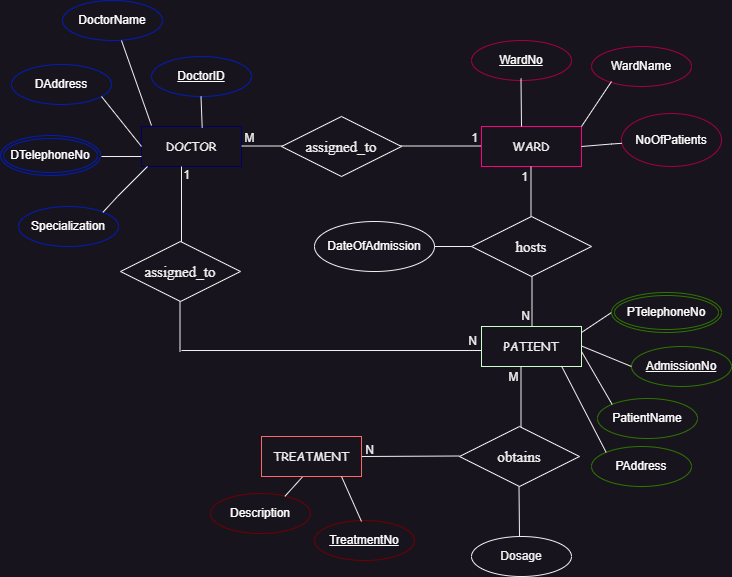

The diagram above was exported from draw.io. Its source (the exported page's mxGraphModel, read from the mxfile embedded in the PNG):
<mxGraphModel dx="794" dy="438" grid="1" gridSize="10" guides="1" tooltips="1" connect="1" arrows="1" fold="1" page="1" pageScale="1" pageWidth="850" pageHeight="1100" math="0" shadow="0">
  <root>
    <mxCell id="0" />
    <mxCell id="1" parent="0" />
    <mxCell id="aj40O7lCZDN8r2DWZVld-61" value="" style="endArrow=none;html=1;rounded=0;" edge="1" parent="1">
      <mxGeometry relative="1" as="geometry">
        <mxPoint x="188.5" y="310" as="sourcePoint" />
        <mxPoint x="188.5" y="385" as="targetPoint" />
      </mxGeometry>
    </mxCell>
    <mxCell id="aj40O7lCZDN8r2DWZVld-1" value="&lt;font face=&quot;Comic Sans MS&quot;&gt;DOCTOR&lt;/font&gt;" style="whiteSpace=wrap;html=1;align=center;strokeColor=#000066;" vertex="1" parent="1">
      <mxGeometry x="150" y="160" width="100" height="40" as="geometry" />
    </mxCell>
    <mxCell id="aj40O7lCZDN8r2DWZVld-2" value="DoctorID" style="ellipse;whiteSpace=wrap;html=1;align=center;fontStyle=4;fillColor=none;fontColor=#ffffff;strokeColor=#001DBC;" vertex="1" parent="1">
      <mxGeometry x="160" y="90" width="100" height="40" as="geometry" />
    </mxCell>
    <mxCell id="aj40O7lCZDN8r2DWZVld-3" value="Specialization" style="ellipse;whiteSpace=wrap;html=1;align=center;fillColor=none;fontColor=#ffffff;strokeColor=#001DBC;" vertex="1" parent="1">
      <mxGeometry x="27" y="240" width="100" height="40" as="geometry" />
    </mxCell>
    <mxCell id="aj40O7lCZDN8r2DWZVld-4" value="DoctorName" style="ellipse;whiteSpace=wrap;html=1;align=center;fillColor=none;fontColor=#ffffff;strokeColor=#001DBC;" vertex="1" parent="1">
      <mxGeometry x="71" y="34" width="100" height="40" as="geometry" />
    </mxCell>
    <mxCell id="aj40O7lCZDN8r2DWZVld-5" value="DAddress" style="ellipse;whiteSpace=wrap;html=1;align=center;fillColor=none;fontColor=#ffffff;strokeColor=#001DBC;" vertex="1" parent="1">
      <mxGeometry x="20" y="98" width="100" height="40" as="geometry" />
    </mxCell>
    <mxCell id="aj40O7lCZDN8r2DWZVld-7" value="" style="endArrow=none;html=1;rounded=0;exitX=0.607;exitY=0.033;exitDx=0;exitDy=0;exitPerimeter=0;" edge="1" parent="1" source="aj40O7lCZDN8r2DWZVld-1">
      <mxGeometry relative="1" as="geometry">
        <mxPoint x="209.5" y="190" as="sourcePoint" />
        <mxPoint x="209.5" y="130" as="targetPoint" />
      </mxGeometry>
    </mxCell>
    <mxCell id="aj40O7lCZDN8r2DWZVld-9" value="" style="endArrow=none;html=1;rounded=0;" edge="1" parent="1">
      <mxGeometry relative="1" as="geometry">
        <mxPoint x="130" y="74" as="sourcePoint" />
        <mxPoint x="160" y="159" as="targetPoint" />
      </mxGeometry>
    </mxCell>
    <mxCell id="aj40O7lCZDN8r2DWZVld-10" value="" style="endArrow=none;html=1;rounded=0;entryX=0;entryY=0.5;entryDx=0;entryDy=0;" edge="1" parent="1" target="aj40O7lCZDN8r2DWZVld-1">
      <mxGeometry relative="1" as="geometry">
        <mxPoint x="110" y="130" as="sourcePoint" />
        <mxPoint x="140" y="215" as="targetPoint" />
      </mxGeometry>
    </mxCell>
    <mxCell id="aj40O7lCZDN8r2DWZVld-11" value="" style="endArrow=none;html=1;rounded=0;exitX=1;exitY=0.5;exitDx=0;exitDy=0;" edge="1" parent="1">
      <mxGeometry relative="1" as="geometry">
        <mxPoint x="110" y="190" as="sourcePoint" />
        <mxPoint x="150" y="190" as="targetPoint" />
      </mxGeometry>
    </mxCell>
    <mxCell id="aj40O7lCZDN8r2DWZVld-12" style="edgeStyle=orthogonalEdgeStyle;rounded=0;orthogonalLoop=1;jettySize=auto;html=1;exitX=0.5;exitY=1;exitDx=0;exitDy=0;" edge="1" parent="1" source="aj40O7lCZDN8r2DWZVld-3" target="aj40O7lCZDN8r2DWZVld-3">
      <mxGeometry relative="1" as="geometry" />
    </mxCell>
    <mxCell id="aj40O7lCZDN8r2DWZVld-13" value="" style="endArrow=none;html=1;rounded=0;entryX=1;entryY=0;entryDx=0;entryDy=0;" edge="1" parent="1">
      <mxGeometry relative="1" as="geometry">
        <mxPoint x="156" y="200" as="sourcePoint" />
        <mxPoint x="111.35533905932743" y="245.85786437626894" as="targetPoint" />
        <Array as="points">
          <mxPoint x="126" y="230" />
        </Array>
      </mxGeometry>
    </mxCell>
    <mxCell id="aj40O7lCZDN8r2DWZVld-14" value="" style="endArrow=none;html=1;rounded=0;" edge="1" parent="1">
      <mxGeometry relative="1" as="geometry">
        <mxPoint x="250" y="179.5" as="sourcePoint" />
        <mxPoint x="410" y="179.5" as="targetPoint" />
      </mxGeometry>
    </mxCell>
    <mxCell id="aj40O7lCZDN8r2DWZVld-15" value="M" style="text;html=1;align=center;verticalAlign=middle;resizable=0;points=[];autosize=1;strokeColor=none;fillColor=none;" vertex="1" parent="1">
      <mxGeometry x="243" y="157" width="30" height="30" as="geometry" />
    </mxCell>
    <mxCell id="aj40O7lCZDN8r2DWZVld-16" value="&lt;font style=&quot;font-size: 15px;&quot; face=&quot;Times New Roman&quot;&gt;assigned_to&lt;/font&gt;" style="shape=rhombus;perimeter=rhombusPerimeter;whiteSpace=wrap;html=1;align=center;" vertex="1" parent="1">
      <mxGeometry x="290" y="150" width="120" height="60" as="geometry" />
    </mxCell>
    <mxCell id="aj40O7lCZDN8r2DWZVld-17" value="" style="endArrow=none;html=1;rounded=0;" edge="1" parent="1">
      <mxGeometry relative="1" as="geometry">
        <mxPoint x="410" y="179.5" as="sourcePoint" />
        <mxPoint x="490" y="179.5" as="targetPoint" />
      </mxGeometry>
    </mxCell>
    <mxCell id="aj40O7lCZDN8r2DWZVld-18" value="&lt;font face=&quot;Comic Sans MS&quot;&gt;WARD&lt;/font&gt;" style="whiteSpace=wrap;html=1;align=center;strokeColor=#FF0080;" vertex="1" parent="1">
      <mxGeometry x="490" y="160" width="100" height="40" as="geometry" />
    </mxCell>
    <mxCell id="aj40O7lCZDN8r2DWZVld-19" value="1" style="text;html=1;align=center;verticalAlign=middle;resizable=0;points=[];autosize=1;strokeColor=none;fillColor=none;" vertex="1" parent="1">
      <mxGeometry x="468" y="157" width="30" height="30" as="geometry" />
    </mxCell>
    <mxCell id="aj40O7lCZDN8r2DWZVld-20" value="WardNo" style="ellipse;whiteSpace=wrap;html=1;align=center;fontStyle=4;fillColor=none;fontColor=#ffffff;strokeColor=#A50040;" vertex="1" parent="1">
      <mxGeometry x="480" y="74" width="100" height="40" as="geometry" />
    </mxCell>
    <mxCell id="aj40O7lCZDN8r2DWZVld-21" value="WardName" style="ellipse;whiteSpace=wrap;html=1;align=center;fillColor=none;fontColor=#ffffff;strokeColor=#A50040;" vertex="1" parent="1">
      <mxGeometry x="600" y="80" width="100" height="40" as="geometry" />
    </mxCell>
    <mxCell id="aj40O7lCZDN8r2DWZVld-22" value="NoOfPatients" style="ellipse;whiteSpace=wrap;html=1;align=center;fillColor=none;fontColor=#ffffff;strokeColor=#A50040;" vertex="1" parent="1">
      <mxGeometry x="630" y="147" width="100" height="53" as="geometry" />
    </mxCell>
    <mxCell id="aj40O7lCZDN8r2DWZVld-23" value="" style="endArrow=none;html=1;rounded=0;entryX=1;entryY=0;entryDx=0;entryDy=0;" edge="1" parent="1" target="aj40O7lCZDN8r2DWZVld-18">
      <mxGeometry relative="1" as="geometry">
        <mxPoint x="620" y="115" as="sourcePoint" />
        <mxPoint x="590" y="210" as="targetPoint" />
      </mxGeometry>
    </mxCell>
    <mxCell id="aj40O7lCZDN8r2DWZVld-24" value="" style="endArrow=none;html=1;rounded=0;" edge="1" parent="1">
      <mxGeometry relative="1" as="geometry">
        <mxPoint x="529.5" y="112" as="sourcePoint" />
        <mxPoint x="530" y="160" as="targetPoint" />
      </mxGeometry>
    </mxCell>
    <mxCell id="aj40O7lCZDN8r2DWZVld-25" value="" style="endArrow=none;html=1;rounded=0;entryX=1;entryY=0.5;entryDx=0;entryDy=0;" edge="1" parent="1" source="aj40O7lCZDN8r2DWZVld-22" target="aj40O7lCZDN8r2DWZVld-18">
      <mxGeometry relative="1" as="geometry">
        <mxPoint x="640" y="167.5" as="sourcePoint" />
        <mxPoint x="590" y="192.5" as="targetPoint" />
        <Array as="points">
          <mxPoint x="620" y="177.5" />
        </Array>
      </mxGeometry>
    </mxCell>
    <mxCell id="aj40O7lCZDN8r2DWZVld-26" value="" style="endArrow=none;html=1;rounded=0;" edge="1" parent="1">
      <mxGeometry relative="1" as="geometry">
        <mxPoint x="539.5" y="200" as="sourcePoint" />
        <mxPoint x="539.5" y="305" as="targetPoint" />
      </mxGeometry>
    </mxCell>
    <mxCell id="aj40O7lCZDN8r2DWZVld-27" value="1" style="text;html=1;align=center;verticalAlign=middle;resizable=0;points=[];autosize=1;strokeColor=none;fillColor=none;" vertex="1" parent="1">
      <mxGeometry x="518" y="196" width="30" height="30" as="geometry" />
    </mxCell>
    <mxCell id="aj40O7lCZDN8r2DWZVld-28" value="&lt;font style=&quot;font-size: 15px;&quot; face=&quot;Times New Roman&quot;&gt;hosts&lt;/font&gt;" style="shape=rhombus;perimeter=rhombusPerimeter;whiteSpace=wrap;html=1;align=center;" vertex="1" parent="1">
      <mxGeometry x="480" y="250" width="120" height="60" as="geometry" />
    </mxCell>
    <mxCell id="aj40O7lCZDN8r2DWZVld-29" value="" style="endArrow=none;html=1;rounded=0;" edge="1" parent="1">
      <mxGeometry relative="1" as="geometry">
        <mxPoint x="540.5" y="310" as="sourcePoint" />
        <mxPoint x="540.5" y="375" as="targetPoint" />
      </mxGeometry>
    </mxCell>
    <mxCell id="aj40O7lCZDN8r2DWZVld-30" value="&lt;font face=&quot;Comic Sans MS&quot;&gt;PATIENT&lt;/font&gt;" style="whiteSpace=wrap;html=1;align=center;strokeColor=#CCFFCC;" vertex="1" parent="1">
      <mxGeometry x="490" y="360" width="100" height="40" as="geometry" />
    </mxCell>
    <mxCell id="aj40O7lCZDN8r2DWZVld-31" value="AdmissionNo" style="ellipse;whiteSpace=wrap;html=1;align=center;fontStyle=4;fillColor=none;fontColor=#ffffff;strokeColor=#2D7600;" vertex="1" parent="1">
      <mxGeometry x="640" y="380" width="100" height="40" as="geometry" />
    </mxCell>
    <mxCell id="aj40O7lCZDN8r2DWZVld-33" value="PatientName" style="ellipse;whiteSpace=wrap;html=1;align=center;fillColor=none;fontColor=#ffffff;strokeColor=#2D7600;" vertex="1" parent="1">
      <mxGeometry x="606" y="432" width="100" height="40" as="geometry" />
    </mxCell>
    <mxCell id="aj40O7lCZDN8r2DWZVld-34" value="PAddress" style="ellipse;whiteSpace=wrap;html=1;align=center;fillColor=none;fontColor=#ffffff;strokeColor=#2D7600;" vertex="1" parent="1">
      <mxGeometry x="600" y="480" width="100" height="40" as="geometry" />
    </mxCell>
    <mxCell id="aj40O7lCZDN8r2DWZVld-35" value="DateOfAdmission" style="ellipse;whiteSpace=wrap;html=1;align=center;fillColor=none;fontColor=#ffffff;strokeColor=default;" vertex="1" parent="1">
      <mxGeometry x="323" y="255" width="120" height="50" as="geometry" />
    </mxCell>
    <mxCell id="aj40O7lCZDN8r2DWZVld-37" value="" style="endArrow=none;html=1;rounded=0;entryX=0;entryY=0.5;entryDx=0;entryDy=0;" edge="1" parent="1" target="aj40O7lCZDN8r2DWZVld-31">
      <mxGeometry relative="1" as="geometry">
        <mxPoint x="590" y="379.5" as="sourcePoint" />
        <mxPoint x="640" y="379.5" as="targetPoint" />
      </mxGeometry>
    </mxCell>
    <mxCell id="aj40O7lCZDN8r2DWZVld-38" value="" style="endArrow=none;html=1;rounded=0;entryX=0;entryY=0;entryDx=0;entryDy=0;" edge="1" parent="1" target="aj40O7lCZDN8r2DWZVld-33">
      <mxGeometry relative="1" as="geometry">
        <mxPoint x="590" y="385" as="sourcePoint" />
        <mxPoint x="610" y="440" as="targetPoint" />
      </mxGeometry>
    </mxCell>
    <mxCell id="aj40O7lCZDN8r2DWZVld-39" value="" style="endArrow=none;html=1;rounded=0;entryX=0;entryY=0;entryDx=0;entryDy=0;" edge="1" parent="1" target="aj40O7lCZDN8r2DWZVld-34">
      <mxGeometry relative="1" as="geometry">
        <mxPoint x="570" y="399.5" as="sourcePoint" />
        <mxPoint x="610" y="500" as="targetPoint" />
      </mxGeometry>
    </mxCell>
    <mxCell id="aj40O7lCZDN8r2DWZVld-40" value="" style="endArrow=none;html=1;rounded=0;exitX=1;exitY=0.5;exitDx=0;exitDy=0;" edge="1" parent="1" source="aj40O7lCZDN8r2DWZVld-35">
      <mxGeometry relative="1" as="geometry">
        <mxPoint x="429.5" y="330" as="sourcePoint" />
        <mxPoint x="480" y="280" as="targetPoint" />
      </mxGeometry>
    </mxCell>
    <mxCell id="aj40O7lCZDN8r2DWZVld-42" value="" style="endArrow=none;html=1;rounded=0;entryX=1;entryY=0.25;entryDx=0;entryDy=0;" edge="1" parent="1">
      <mxGeometry relative="1" as="geometry">
        <mxPoint x="620" y="346" as="sourcePoint" />
        <mxPoint x="590" y="366" as="targetPoint" />
      </mxGeometry>
    </mxCell>
    <mxCell id="aj40O7lCZDN8r2DWZVld-43" value="N" style="text;html=1;align=center;verticalAlign=middle;resizable=0;points=[];autosize=1;strokeColor=none;fillColor=none;" vertex="1" parent="1">
      <mxGeometry x="519" y="335" width="30" height="30" as="geometry" />
    </mxCell>
    <mxCell id="aj40O7lCZDN8r2DWZVld-44" value="" style="endArrow=none;html=1;rounded=0;" edge="1" parent="1">
      <mxGeometry relative="1" as="geometry">
        <mxPoint x="529.5" y="400" as="sourcePoint" />
        <mxPoint x="529.5" y="505" as="targetPoint" />
      </mxGeometry>
    </mxCell>
    <mxCell id="aj40O7lCZDN8r2DWZVld-45" value="&lt;font style=&quot;font-size: 15px;&quot; face=&quot;Times New Roman&quot;&gt;obtains&lt;/font&gt;" style="shape=rhombus;perimeter=rhombusPerimeter;whiteSpace=wrap;html=1;align=center;" vertex="1" parent="1">
      <mxGeometry x="468" y="460" width="120" height="60" as="geometry" />
    </mxCell>
    <mxCell id="aj40O7lCZDN8r2DWZVld-46" value="M" style="text;html=1;align=center;verticalAlign=middle;resizable=0;points=[];autosize=1;strokeColor=none;fillColor=none;" vertex="1" parent="1">
      <mxGeometry x="507" y="396" width="30" height="30" as="geometry" />
    </mxCell>
    <mxCell id="aj40O7lCZDN8r2DWZVld-48" value="" style="endArrow=none;html=1;rounded=0;" edge="1" parent="1">
      <mxGeometry relative="1" as="geometry">
        <mxPoint x="370" y="490" as="sourcePoint" />
        <mxPoint x="468" y="489.5" as="targetPoint" />
      </mxGeometry>
    </mxCell>
    <mxCell id="aj40O7lCZDN8r2DWZVld-49" value="N" style="text;html=1;align=center;verticalAlign=middle;resizable=0;points=[];autosize=1;strokeColor=none;fillColor=none;" vertex="1" parent="1">
      <mxGeometry x="363" y="469" width="30" height="30" as="geometry" />
    </mxCell>
    <mxCell id="aj40O7lCZDN8r2DWZVld-50" value="&lt;font face=&quot;Comic Sans MS&quot;&gt;TREATMENT&lt;/font&gt;" style="whiteSpace=wrap;html=1;align=center;strokeColor=#FF6666;" vertex="1" parent="1">
      <mxGeometry x="270" y="470" width="100" height="40" as="geometry" />
    </mxCell>
    <mxCell id="aj40O7lCZDN8r2DWZVld-51" value="TreatmentNo" style="ellipse;whiteSpace=wrap;html=1;align=center;fontStyle=4;fillColor=none;fontColor=#ffffff;strokeColor=#6F0000;" vertex="1" parent="1">
      <mxGeometry x="323" y="554" width="100" height="40" as="geometry" />
    </mxCell>
    <mxCell id="aj40O7lCZDN8r2DWZVld-52" value="Description" style="ellipse;whiteSpace=wrap;html=1;align=center;fillColor=none;fontColor=#ffffff;strokeColor=#6F0000;" vertex="1" parent="1">
      <mxGeometry x="219" y="527" width="100" height="40" as="geometry" />
    </mxCell>
    <mxCell id="aj40O7lCZDN8r2DWZVld-53" value="" style="endArrow=none;html=1;rounded=0;" edge="1" parent="1">
      <mxGeometry relative="1" as="geometry">
        <mxPoint x="350" y="510" as="sourcePoint" />
        <mxPoint x="370" y="555" as="targetPoint" />
      </mxGeometry>
    </mxCell>
    <mxCell id="aj40O7lCZDN8r2DWZVld-54" value="" style="endArrow=none;html=1;rounded=0;entryX=1;entryY=0;entryDx=0;entryDy=0;exitX=0.407;exitY=1.167;exitDx=0;exitDy=0;exitPerimeter=0;" edge="1" parent="1">
      <mxGeometry relative="1" as="geometry">
        <mxPoint x="310.70000000000005" y="510.67999999999995" as="sourcePoint" />
        <mxPoint x="293.35533905932743" y="529.8578643762689" as="targetPoint" />
      </mxGeometry>
    </mxCell>
    <mxCell id="aj40O7lCZDN8r2DWZVld-55" value="Dosage" style="ellipse;whiteSpace=wrap;html=1;align=center;" vertex="1" parent="1">
      <mxGeometry x="480" y="570" width="100" height="40" as="geometry" />
    </mxCell>
    <mxCell id="aj40O7lCZDN8r2DWZVld-56" value="" style="endArrow=none;html=1;rounded=0;" edge="1" parent="1">
      <mxGeometry relative="1" as="geometry">
        <mxPoint x="527.5" y="520" as="sourcePoint" />
        <mxPoint x="528" y="570" as="targetPoint" />
      </mxGeometry>
    </mxCell>
    <mxCell id="aj40O7lCZDN8r2DWZVld-57" value="" style="endArrow=none;html=1;rounded=0;" edge="1" parent="1">
      <mxGeometry relative="1" as="geometry">
        <mxPoint x="190" y="200" as="sourcePoint" />
        <mxPoint x="190" y="295" as="targetPoint" />
      </mxGeometry>
    </mxCell>
    <mxCell id="aj40O7lCZDN8r2DWZVld-59" value="1" style="text;html=1;align=center;verticalAlign=middle;resizable=0;points=[];autosize=1;strokeColor=none;fillColor=none;" vertex="1" parent="1">
      <mxGeometry x="180" y="194" width="30" height="30" as="geometry" />
    </mxCell>
    <mxCell id="aj40O7lCZDN8r2DWZVld-58" value="&lt;font style=&quot;font-size: 15px;&quot; face=&quot;Times New Roman&quot;&gt;assigned_to&lt;/font&gt;" style="shape=rhombus;perimeter=rhombusPerimeter;whiteSpace=wrap;html=1;align=center;" vertex="1" parent="1">
      <mxGeometry x="129" y="275" width="120" height="60" as="geometry" />
    </mxCell>
    <mxCell id="aj40O7lCZDN8r2DWZVld-60" value="" style="endArrow=none;html=1;rounded=0;" edge="1" parent="1">
      <mxGeometry relative="1" as="geometry">
        <mxPoint x="190" y="384" as="sourcePoint" />
        <mxPoint x="490" y="384" as="targetPoint" />
      </mxGeometry>
    </mxCell>
    <mxCell id="aj40O7lCZDN8r2DWZVld-62" value="N" style="text;html=1;align=center;verticalAlign=middle;resizable=0;points=[];autosize=1;strokeColor=none;fillColor=none;" vertex="1" parent="1">
      <mxGeometry x="466" y="360" width="30" height="30" as="geometry" />
    </mxCell>
    <mxCell id="aj40O7lCZDN8r2DWZVld-64" value="DTelephoneNo" style="ellipse;shape=doubleEllipse;margin=3;whiteSpace=wrap;html=1;align=center;fillColor=none;fontColor=#ffffff;strokeColor=#001DBC;" vertex="1" parent="1">
      <mxGeometry x="9" y="169" width="100" height="40" as="geometry" />
    </mxCell>
    <mxCell id="aj40O7lCZDN8r2DWZVld-66" value="PTelephoneNo" style="ellipse;shape=doubleEllipse;margin=3;whiteSpace=wrap;html=1;align=center;fillColor=none;fontColor=#ffffff;strokeColor=#2D7600;" vertex="1" parent="1">
      <mxGeometry x="620" y="326" width="110" height="40" as="geometry" />
    </mxCell>
  </root>
</mxGraphModel>